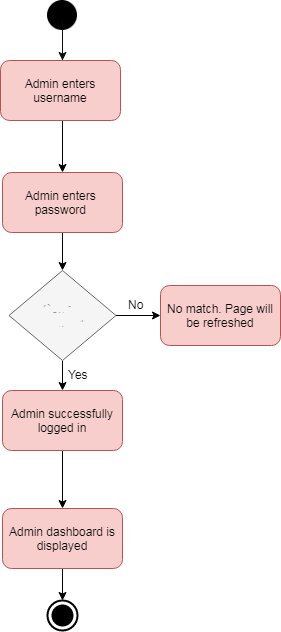

The diagram above was exported from draw.io. Its source (the exported page's mxGraphModel, read from the mxfile embedded in the PNG):
<mxGraphModel dx="840" dy="1503" grid="1" gridSize="10" guides="1" tooltips="1" connect="1" arrows="1" fold="1" page="1" pageScale="1" pageWidth="850" pageHeight="1100" math="0" shadow="0">
  <root>
    <mxCell id="0" />
    <mxCell id="1" parent="0" />
    <mxCell id="ShD6kJjR1pyC2rvackcW-16" value="" style="shape=image;html=1;verticalAlign=top;verticalLabelPosition=bottom;labelBackgroundColor=pink;imageAspect=0;aspect=fixed;image=https://cdn4.iconfinder.com/data/icons/geomicons/32/672342-circle-128.png;imageBackground=none;fontColor=#EA6B66;imageBorder=none;" parent="1" vertex="1">
      <mxGeometry x="367" y="-80" width="30" height="30" as="geometry" />
    </mxCell>
    <mxCell id="3jL4zxvK7YjVfn43CeCy-5" value="" style="edgeStyle=orthogonalEdgeStyle;rounded=0;orthogonalLoop=1;jettySize=auto;html=1;fontColor=#EA6B66;" edge="1" parent="1" source="ShD6kJjR1pyC2rvackcW-18" target="ShD6kJjR1pyC2rvackcW-20">
      <mxGeometry relative="1" as="geometry" />
    </mxCell>
    <mxCell id="ShD6kJjR1pyC2rvackcW-18" value="Admin enters&amp;nbsp; password&amp;nbsp;" style="rounded=1;whiteSpace=wrap;html=1;fillColor=#f8cecc;strokeColor=#b85450;" parent="1" vertex="1">
      <mxGeometry x="322" y="92" width="120" height="60" as="geometry" />
    </mxCell>
    <mxCell id="3jL4zxvK7YjVfn43CeCy-9" value="" style="edgeStyle=orthogonalEdgeStyle;rounded=0;orthogonalLoop=1;jettySize=auto;html=1;fontColor=#EA6B66;" edge="1" parent="1" source="ShD6kJjR1pyC2rvackcW-19" target="3jL4zxvK7YjVfn43CeCy-8">
      <mxGeometry relative="1" as="geometry" />
    </mxCell>
    <mxCell id="ShD6kJjR1pyC2rvackcW-19" value="Admin successfully logged in" style="rounded=1;whiteSpace=wrap;html=1;fillColor=#f8cecc;strokeColor=#b85450;" parent="1" vertex="1">
      <mxGeometry x="322" y="310" width="120" height="60" as="geometry" />
    </mxCell>
    <mxCell id="3jL4zxvK7YjVfn43CeCy-2" value="" style="edgeStyle=orthogonalEdgeStyle;rounded=0;orthogonalLoop=1;jettySize=auto;html=1;fontColor=#EA6B66;" edge="1" parent="1" source="ShD6kJjR1pyC2rvackcW-20" target="ShD6kJjR1pyC2rvackcW-21">
      <mxGeometry relative="1" as="geometry" />
    </mxCell>
    <mxCell id="3jL4zxvK7YjVfn43CeCy-4" value="" style="edgeStyle=orthogonalEdgeStyle;rounded=0;orthogonalLoop=1;jettySize=auto;html=1;fontColor=#EA6B66;" edge="1" parent="1" source="ShD6kJjR1pyC2rvackcW-20" target="ShD6kJjR1pyC2rvackcW-19">
      <mxGeometry relative="1" as="geometry" />
    </mxCell>
    <mxCell id="ShD6kJjR1pyC2rvackcW-20" value="Correct Credentials?" style="rhombus;whiteSpace=wrap;html=1;fillColor=#f5f5f5;strokeColor=#666666;fontColor=#333333;" parent="1" vertex="1">
      <mxGeometry x="328.5" y="190" width="107" height="90" as="geometry" />
    </mxCell>
    <mxCell id="ShD6kJjR1pyC2rvackcW-21" value="No match. Page will be refreshed" style="rounded=1;whiteSpace=wrap;html=1;fillColor=#f8cecc;strokeColor=#b85450;" parent="1" vertex="1">
      <mxGeometry x="480" y="205" width="120" height="60" as="geometry" />
    </mxCell>
    <mxCell id="ShD6kJjR1pyC2rvackcW-24" value="" style="endArrow=classic;html=1;entryX=0.5;entryY=0;entryDx=0;entryDy=0;" parent="1" source="ShD6kJjR1pyC2rvackcW-16" target="ShD6kJjR1pyC2rvackcW-18" edge="1">
      <mxGeometry width="50" height="50" relative="1" as="geometry">
        <mxPoint x="170" y="410" as="sourcePoint" />
        <mxPoint x="220" y="360" as="targetPoint" />
      </mxGeometry>
    </mxCell>
    <mxCell id="3jL4zxvK7YjVfn43CeCy-6" value="&lt;font color=&quot;#000000&quot;&gt;No&lt;/font&gt;" style="text;html=1;resizable=0;points=[];autosize=1;align=left;verticalAlign=top;spacingTop=-4;fontColor=#EA6B66;" vertex="1" parent="1">
      <mxGeometry x="446" y="215" width="30" height="20" as="geometry" />
    </mxCell>
    <mxCell id="3jL4zxvK7YjVfn43CeCy-7" value="&lt;font color=&quot;#0d0d0d&quot;&gt;Yes&lt;/font&gt;" style="text;html=1;resizable=0;points=[];autosize=1;align=left;verticalAlign=top;spacingTop=-4;fontColor=#EA6B66;" vertex="1" parent="1">
      <mxGeometry x="386" y="285" width="40" height="20" as="geometry" />
    </mxCell>
    <mxCell id="3jL4zxvK7YjVfn43CeCy-20" value="" style="edgeStyle=orthogonalEdgeStyle;rounded=0;orthogonalLoop=1;jettySize=auto;html=1;fontColor=#EA6B66;entryX=0.5;entryY=0;entryDx=0;entryDy=0;entryPerimeter=0;" edge="1" parent="1" source="3jL4zxvK7YjVfn43CeCy-8" target="3jL4zxvK7YjVfn43CeCy-15">
      <mxGeometry relative="1" as="geometry">
        <mxPoint x="382" y="568" as="targetPoint" />
      </mxGeometry>
    </mxCell>
    <mxCell id="3jL4zxvK7YjVfn43CeCy-8" value="Admin dashboard is displayed" style="rounded=1;whiteSpace=wrap;html=1;fillColor=#f8cecc;strokeColor=#b85450;" vertex="1" parent="1">
      <mxGeometry x="322" y="428" width="120" height="60" as="geometry" />
    </mxCell>
    <mxCell id="3jL4zxvK7YjVfn43CeCy-15" value="" style="html=1;shape=mxgraph.sysml.actFinal;strokeWidth=2;verticalLabelPosition=bottom;verticalAlignment=top;fontColor=#EA6B66;" vertex="1" parent="1">
      <mxGeometry x="367" y="520" width="30" height="30" as="geometry" />
    </mxCell>
    <mxCell id="3jL4zxvK7YjVfn43CeCy-25" value="Admin enters username" style="rounded=1;whiteSpace=wrap;html=1;fillColor=#f8cecc;strokeColor=#b85450;" vertex="1" parent="1">
      <mxGeometry x="320" y="-20" width="120" height="60" as="geometry" />
    </mxCell>
    <mxCell id="3jL4zxvK7YjVfn43CeCy-33" value="" style="endArrow=classic;html=1;strokeColor=#0D0D0D;fontColor=#EA6B66;entryX=0.5;entryY=0;entryDx=0;entryDy=0;exitX=0.433;exitY=0.667;exitDx=0;exitDy=0;exitPerimeter=0;" edge="1" parent="1">
      <mxGeometry width="50" height="50" relative="1" as="geometry">
        <mxPoint x="382" y="-60" as="sourcePoint" />
        <mxPoint x="382" y="-20" as="targetPoint" />
      </mxGeometry>
    </mxCell>
  </root>
</mxGraphModel>